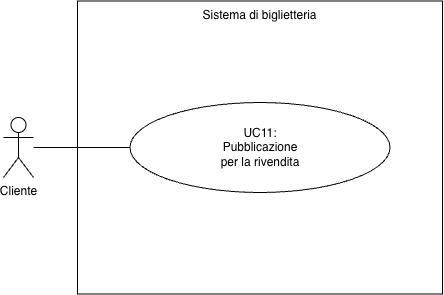

The diagram above was exported from draw.io. Its source (the exported page's mxGraphModel, read from the mxfile embedded in the PNG):
<mxGraphModel dx="808" dy="887" grid="0" gridSize="10" guides="1" tooltips="1" connect="1" arrows="1" fold="1" page="1" pageScale="1" pageWidth="827" pageHeight="1169" background="#FFFFFF" math="0" shadow="0">
  <root>
    <mxCell id="El5fmPT74ijD7EYYt91o-0" />
    <mxCell id="El5fmPT74ijD7EYYt91o-1" parent="El5fmPT74ijD7EYYt91o-0" />
    <mxCell id="El5fmPT74ijD7EYYt91o-2" parent="El5fmPT74ijD7EYYt91o-1" style="rounded=0;whiteSpace=wrap;html=1;fillColor=default;verticalAlign=top;" value="Sistema di biglietteria" vertex="1">
      <mxGeometry height="293" width="365" x="252" y="138.5" as="geometry" />
    </mxCell>
    <mxCell id="El5fmPT74ijD7EYYt91o-3" parent="El5fmPT74ijD7EYYt91o-1" style="ellipse;whiteSpace=wrap;html=1;rounded=0;strokeColor=default;align=center;verticalAlign=middle;fontFamily=Helvetica;fontSize=12;fontColor=default;fillColor=default;" value="UC11:&lt;br&gt;Pubblicazione&lt;div&gt;per la rivendita&lt;/div&gt;" vertex="1">
      <mxGeometry height="90" width="260" x="304.5" y="240" as="geometry" />
    </mxCell>
    <mxCell id="El5fmPT74ijD7EYYt91o-4" edge="1" parent="El5fmPT74ijD7EYYt91o-1" source="El5fmPT74ijD7EYYt91o-5" style="edgeStyle=none;html=1;entryX=0;entryY=0.5;entryDx=0;entryDy=0;endArrow=none;endFill=0;" target="El5fmPT74ijD7EYYt91o-3">
      <mxGeometry relative="1" as="geometry" />
    </mxCell>
    <mxCell id="El5fmPT74ijD7EYYt91o-5" parent="El5fmPT74ijD7EYYt91o-1" style="shape=umlActor;verticalLabelPosition=bottom;verticalAlign=top;html=1;rounded=0;strokeColor=default;align=center;fontFamily=Helvetica;fontSize=12;fontColor=default;fillColor=default;labelPosition=center;" value="Cliente" vertex="1">
      <mxGeometry height="60" width="30" x="178" y="255" as="geometry" />
    </mxCell>
  </root>
</mxGraphModel>